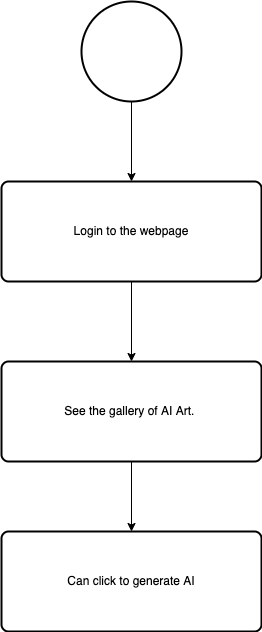

The diagram above was exported from draw.io. Its source (the exported page's mxGraphModel, read from the mxfile embedded in the PNG):
<mxGraphModel dx="692" dy="680" grid="1" gridSize="10" guides="1" tooltips="1" connect="1" arrows="1" fold="1" page="1" pageScale="1" pageWidth="850" pageHeight="1100" math="0" shadow="0">
  <root>
    <mxCell id="0" />
    <mxCell id="1" parent="0" />
    <mxCell id="7" style="edgeStyle=none;html=1;exitX=0.5;exitY=1;exitDx=0;exitDy=0;exitPerimeter=0;" parent="1" source="5" target="6" edge="1">
      <mxGeometry relative="1" as="geometry" />
    </mxCell>
    <mxCell id="5" value="" style="strokeWidth=2;html=1;shape=mxgraph.flowchart.start_2;whiteSpace=wrap;" parent="1" vertex="1">
      <mxGeometry x="310" y="50" width="100" height="100" as="geometry" />
    </mxCell>
    <mxCell id="9" style="edgeStyle=none;html=1;exitX=0.5;exitY=1;exitDx=0;exitDy=0;" parent="1" source="6" target="8" edge="1">
      <mxGeometry relative="1" as="geometry" />
    </mxCell>
    <mxCell id="6" value="Login to the webpage" style="rounded=1;whiteSpace=wrap;html=1;absoluteArcSize=1;arcSize=14;strokeWidth=2;" parent="1" vertex="1">
      <mxGeometry x="230" y="230" width="260" height="100" as="geometry" />
    </mxCell>
    <mxCell id="11" style="edgeStyle=none;html=1;exitX=0.5;exitY=1;exitDx=0;exitDy=0;entryX=0.5;entryY=0;entryDx=0;entryDy=0;" parent="1" source="8" target="10" edge="1">
      <mxGeometry relative="1" as="geometry" />
    </mxCell>
    <mxCell id="8" value="See the gallery of AI Art.&amp;nbsp;" style="rounded=1;whiteSpace=wrap;html=1;absoluteArcSize=1;arcSize=14;strokeWidth=2;" parent="1" vertex="1">
      <mxGeometry x="230" y="410" width="260" height="100" as="geometry" />
    </mxCell>
    <mxCell id="10" value="Can click to generate AI" style="rounded=1;whiteSpace=wrap;html=1;absoluteArcSize=1;arcSize=14;strokeWidth=2;" parent="1" vertex="1">
      <mxGeometry x="230" y="580" width="260" height="100" as="geometry" />
    </mxCell>
  </root>
</mxGraphModel>